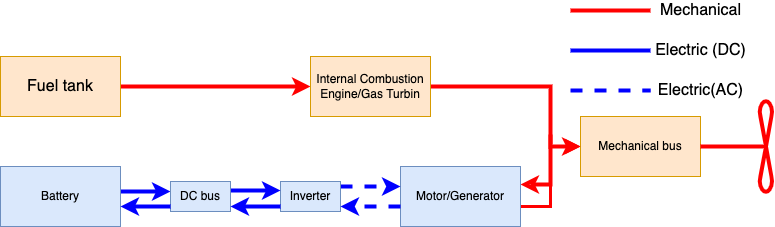

The diagram above was exported from draw.io. Its source (the exported page's mxGraphModel, read from the mxfile embedded in the PNG):
<mxGraphModel dx="2066" dy="794" grid="1" gridSize="10" guides="1" tooltips="1" connect="1" arrows="1" fold="1" page="1" pageScale="1" pageWidth="827" pageHeight="1169" math="0" shadow="0">
  <root>
    <mxCell id="0" />
    <mxCell id="1" parent="0" />
    <mxCell id="1G77ior6JBwRmM3wVxKl-3" value="" style="edgeStyle=orthogonalEdgeStyle;rounded=0;orthogonalLoop=1;jettySize=auto;html=1;strokeColor=#FF0000;strokeWidth=4;" parent="1" source="1G77ior6JBwRmM3wVxKl-1" target="1G77ior6JBwRmM3wVxKl-2" edge="1">
      <mxGeometry relative="1" as="geometry" />
    </mxCell>
    <mxCell id="1G77ior6JBwRmM3wVxKl-1" value="&lt;font style=&quot;font-size: 16px&quot;&gt;Fuel tank&lt;/font&gt;" style="rounded=0;whiteSpace=wrap;html=1;fillColor=#ffe6cc;strokeColor=#d79b00;" parent="1" vertex="1">
      <mxGeometry x="20" y="80" width="120" height="60" as="geometry" />
    </mxCell>
    <mxCell id="1G77ior6JBwRmM3wVxKl-5" value="" style="edgeStyle=orthogonalEdgeStyle;rounded=0;orthogonalLoop=1;jettySize=auto;html=1;strokeColor=#FF0000;strokeWidth=4;" parent="1" source="1G77ior6JBwRmM3wVxKl-2" target="1G77ior6JBwRmM3wVxKl-4" edge="1">
      <mxGeometry relative="1" as="geometry">
        <Array as="points">
          <mxPoint x="570" y="110" />
          <mxPoint x="570" y="170" />
        </Array>
      </mxGeometry>
    </mxCell>
    <mxCell id="1G77ior6JBwRmM3wVxKl-2" value="Internal Combustion Engine/Gas Turbin" style="rounded=0;whiteSpace=wrap;html=1;fillColor=#ffe6cc;strokeColor=#d79b00;" parent="1" vertex="1">
      <mxGeometry x="330" y="80" width="120" height="60" as="geometry" />
    </mxCell>
    <mxCell id="1G77ior6JBwRmM3wVxKl-4" value="Mechanical bus" style="rounded=0;whiteSpace=wrap;html=1;fillColor=#ffe6cc;strokeColor=#d79b00;" parent="1" vertex="1">
      <mxGeometry x="600" y="140" width="120" height="60" as="geometry" />
    </mxCell>
    <mxCell id="5mKpwffjWq4cJxSw-bwX-12" value="" style="edgeStyle=orthogonalEdgeStyle;rounded=0;orthogonalLoop=1;jettySize=auto;html=1;fontSize=16;strokeColor=#0000FF;strokeWidth=4;" parent="1" edge="1">
      <mxGeometry relative="1" as="geometry">
        <mxPoint x="140" y="215" as="sourcePoint" />
        <mxPoint x="190" y="215" as="targetPoint" />
      </mxGeometry>
    </mxCell>
    <mxCell id="5mKpwffjWq4cJxSw-bwX-1" value="Battery" style="rounded=0;whiteSpace=wrap;html=1;fillColor=#dae8fc;strokeColor=#6c8ebf;" parent="1" vertex="1">
      <mxGeometry x="20" y="190" width="120" height="60" as="geometry" />
    </mxCell>
    <mxCell id="5mKpwffjWq4cJxSw-bwX-7" value="" style="edgeStyle=orthogonalEdgeStyle;rounded=0;orthogonalLoop=1;jettySize=auto;html=1;fontSize=16;strokeColor=#FF0000;strokeWidth=4;endArrow=classic;endFill=0;" parent="1" edge="1">
      <mxGeometry relative="1" as="geometry">
        <mxPoint x="570" y="158" as="sourcePoint" />
        <mxPoint x="540" y="208" as="targetPoint" />
        <Array as="points">
          <mxPoint x="570" y="208" />
          <mxPoint x="540" y="208" />
        </Array>
      </mxGeometry>
    </mxCell>
    <mxCell id="lcGnK1v5RnewFE_LHxke-6" value="" style="edgeStyle=orthogonalEdgeStyle;rounded=0;orthogonalLoop=1;jettySize=auto;html=1;endArrow=classic;endFill=0;strokeColor=#FF0000;strokeWidth=3;entryX=0;entryY=0.5;entryDx=0;entryDy=0;" parent="1" target="1G77ior6JBwRmM3wVxKl-4" edge="1">
      <mxGeometry relative="1" as="geometry">
        <mxPoint x="510" y="230" as="sourcePoint" />
        <mxPoint x="570" y="180" as="targetPoint" />
        <Array as="points">
          <mxPoint x="570" y="230" />
          <mxPoint x="570" y="170" />
        </Array>
      </mxGeometry>
    </mxCell>
    <mxCell id="5mKpwffjWq4cJxSw-bwX-2" value="Motor/Generator" style="whiteSpace=wrap;html=1;fillColor=#dae8fc;strokeColor=#6c8ebf;" parent="1" vertex="1">
      <mxGeometry x="420" y="190" width="120" height="60" as="geometry" />
    </mxCell>
    <mxCell id="5mKpwffjWq4cJxSw-bwX-6" value="" style="edgeStyle=orthogonalEdgeStyle;rounded=0;orthogonalLoop=1;jettySize=auto;html=1;fontSize=16;strokeColor=#0000FF;strokeWidth=4;dashed=1;" parent="1" source="5mKpwffjWq4cJxSw-bwX-4" target="5mKpwffjWq4cJxSw-bwX-2" edge="1">
      <mxGeometry relative="1" as="geometry">
        <Array as="points">
          <mxPoint x="380" y="210" />
          <mxPoint x="380" y="210" />
        </Array>
      </mxGeometry>
    </mxCell>
    <mxCell id="5mKpwffjWq4cJxSw-bwX-4" value="Inverter" style="whiteSpace=wrap;html=1;fillColor=#dae8fc;strokeColor=#6c8ebf;" parent="1" vertex="1">
      <mxGeometry x="300" y="205" width="60" height="30" as="geometry" />
    </mxCell>
    <mxCell id="5mKpwffjWq4cJxSw-bwX-8" value="" style="shape=mxgraph.pid.agitators.agitator_(propeller);html=1;pointerEvents=1;align=center;verticalLabelPosition=bottom;verticalAlign=top;dashed=0;fontSize=16;direction=north;strokeColor=#FF0000;strokeWidth=4;" parent="1" vertex="1">
      <mxGeometry x="720" y="124" width="72" height="92" as="geometry" />
    </mxCell>
    <mxCell id="5mKpwffjWq4cJxSw-bwX-13" value="" style="edgeStyle=orthogonalEdgeStyle;rounded=0;orthogonalLoop=1;jettySize=auto;html=1;fontSize=16;strokeColor=#0000FF;strokeWidth=4;" parent="1" edge="1">
      <mxGeometry relative="1" as="geometry">
        <mxPoint x="250" y="214" as="sourcePoint" />
        <mxPoint x="300" y="214" as="targetPoint" />
      </mxGeometry>
    </mxCell>
    <mxCell id="5mKpwffjWq4cJxSw-bwX-3" value="DC bus" style="whiteSpace=wrap;html=1;fillColor=#dae8fc;strokeColor=#6c8ebf;" parent="1" vertex="1">
      <mxGeometry x="190" y="205" width="60" height="30" as="geometry" />
    </mxCell>
    <mxCell id="5mKpwffjWq4cJxSw-bwX-18" value="" style="endArrow=none;html=1;rounded=0;fontSize=16;strokeColor=#FF0000;strokeWidth=4;" parent="1" edge="1">
      <mxGeometry width="50" height="50" relative="1" as="geometry">
        <mxPoint x="590" y="34" as="sourcePoint" />
        <mxPoint x="670" y="34" as="targetPoint" />
      </mxGeometry>
    </mxCell>
    <mxCell id="5mKpwffjWq4cJxSw-bwX-19" value="Mechanical&lt;br&gt;" style="text;html=1;align=center;verticalAlign=middle;resizable=0;points=[];autosize=1;strokeColor=none;fillColor=none;fontSize=16;" parent="1" vertex="1">
      <mxGeometry x="670" y="24" width="100" height="20" as="geometry" />
    </mxCell>
    <mxCell id="5mKpwffjWq4cJxSw-bwX-20" value="" style="endArrow=none;html=1;rounded=0;fontSize=16;strokeColor=#0000FF;strokeWidth=4;" parent="1" edge="1">
      <mxGeometry width="50" height="50" relative="1" as="geometry">
        <mxPoint x="590" y="74" as="sourcePoint" />
        <mxPoint x="670" y="74" as="targetPoint" />
      </mxGeometry>
    </mxCell>
    <mxCell id="5mKpwffjWq4cJxSw-bwX-21" value="Electric (DC)" style="text;html=1;align=center;verticalAlign=middle;resizable=0;points=[];autosize=1;strokeColor=none;fillColor=none;fontSize=16;" parent="1" vertex="1">
      <mxGeometry x="665" y="64" width="110" height="20" as="geometry" />
    </mxCell>
    <mxCell id="5mKpwffjWq4cJxSw-bwX-22" value="" style="endArrow=none;html=1;rounded=0;fontSize=16;strokeColor=#0000FF;strokeWidth=4;dashed=1;" parent="1" edge="1">
      <mxGeometry width="50" height="50" relative="1" as="geometry">
        <mxPoint x="590" y="114" as="sourcePoint" />
        <mxPoint x="670" y="114" as="targetPoint" />
      </mxGeometry>
    </mxCell>
    <mxCell id="5mKpwffjWq4cJxSw-bwX-23" value="Electric(AC)" style="text;html=1;align=center;verticalAlign=middle;resizable=0;points=[];autosize=1;strokeColor=none;fillColor=none;fontSize=16;" parent="1" vertex="1">
      <mxGeometry x="670" y="104" width="100" height="20" as="geometry" />
    </mxCell>
    <mxCell id="lcGnK1v5RnewFE_LHxke-1" value="" style="edgeStyle=orthogonalEdgeStyle;rounded=0;orthogonalLoop=1;jettySize=auto;html=1;fontSize=16;strokeColor=#0000FF;strokeWidth=4;dashed=1;" parent="1" edge="1">
      <mxGeometry relative="1" as="geometry">
        <mxPoint x="420" y="230" as="sourcePoint" />
        <mxPoint x="360" y="230" as="targetPoint" />
      </mxGeometry>
    </mxCell>
    <mxCell id="lcGnK1v5RnewFE_LHxke-2" value="" style="edgeStyle=orthogonalEdgeStyle;rounded=0;orthogonalLoop=1;jettySize=auto;html=1;fontSize=16;strokeColor=#0000FF;strokeWidth=4;" parent="1" edge="1">
      <mxGeometry relative="1" as="geometry">
        <mxPoint x="300" y="230" as="sourcePoint" />
        <mxPoint x="250" y="230" as="targetPoint" />
      </mxGeometry>
    </mxCell>
    <mxCell id="lcGnK1v5RnewFE_LHxke-3" value="" style="edgeStyle=orthogonalEdgeStyle;rounded=0;orthogonalLoop=1;jettySize=auto;html=1;fontSize=16;strokeColor=#0000FF;strokeWidth=4;" parent="1" edge="1">
      <mxGeometry relative="1" as="geometry">
        <mxPoint x="190" y="230" as="sourcePoint" />
        <mxPoint x="140" y="230" as="targetPoint" />
      </mxGeometry>
    </mxCell>
  </root>
</mxGraphModel>